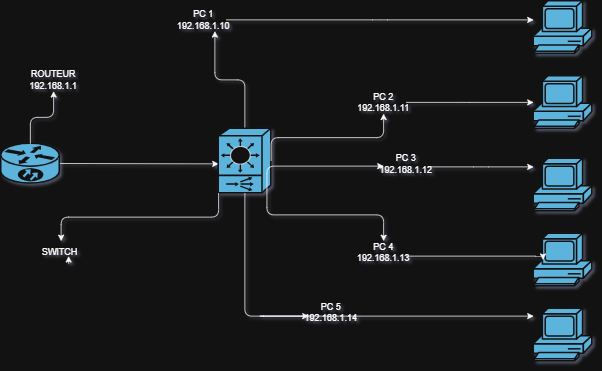

The diagram above was exported from draw.io. Its source (the exported page's mxGraphModel, read from the mxfile embedded in the PNG):
<mxGraphModel dx="825" dy="766" grid="1" gridSize="10" guides="1" tooltips="1" connect="1" arrows="1" fold="1" page="1" pageScale="1" pageWidth="850" pageHeight="1100" math="0" shadow="1">
  <root>
    <mxCell id="0" />
    <mxCell id="1" parent="0" />
    <mxCell id="3Pfj39zjbOrV2LlnWnXO-1" parent="1" style="html=1;pointerEvents=1;dashed=0;fillColor=#036897;strokeColor=#ffffff;strokeWidth=2;verticalLabelPosition=bottom;verticalAlign=top;align=center;outlineConnect=0;shape=mxgraph.cisco.computers_and_peripherals.pc;labelPerimeter=1;rounded=1;roundedPerimeter=1;" value="" vertex="1">
      <mxGeometry height="70" width="78" x="720" y="20" as="geometry" />
    </mxCell>
    <mxCell id="3Pfj39zjbOrV2LlnWnXO-2" parent="1" style="html=1;pointerEvents=1;dashed=0;fillColor=#036897;strokeColor=#ffffff;strokeWidth=2;verticalLabelPosition=bottom;verticalAlign=top;align=center;outlineConnect=0;shape=mxgraph.cisco.computers_and_peripherals.pc;labelPerimeter=1;rounded=1;roundedPerimeter=1;" value="" vertex="1">
      <mxGeometry height="70" width="78" x="720" y="120" as="geometry" />
    </mxCell>
    <mxCell id="3Pfj39zjbOrV2LlnWnXO-3" parent="1" style="html=1;pointerEvents=1;dashed=0;fillColor=#036897;strokeColor=#ffffff;strokeWidth=2;verticalLabelPosition=bottom;verticalAlign=top;align=center;outlineConnect=0;shape=mxgraph.cisco.computers_and_peripherals.pc;labelPerimeter=1;rounded=1;roundedPerimeter=1;" value="" vertex="1">
      <mxGeometry height="70" width="78" x="720" y="230" as="geometry" />
    </mxCell>
    <mxCell id="3Pfj39zjbOrV2LlnWnXO-4" parent="1" style="html=1;pointerEvents=1;dashed=0;fillColor=#036897;strokeColor=#ffffff;strokeWidth=2;verticalLabelPosition=bottom;verticalAlign=top;align=center;outlineConnect=0;shape=mxgraph.cisco.computers_and_peripherals.pc;labelPerimeter=1;rounded=1;roundedPerimeter=1;" value="" vertex="1">
      <mxGeometry height="70" width="78" x="720" y="330" as="geometry" />
    </mxCell>
    <mxCell id="3Pfj39zjbOrV2LlnWnXO-5" parent="1" style="html=1;pointerEvents=1;dashed=0;fillColor=#036897;strokeColor=#ffffff;strokeWidth=2;verticalLabelPosition=bottom;verticalAlign=top;align=center;outlineConnect=0;shape=mxgraph.cisco.computers_and_peripherals.pc;labelPerimeter=1;rounded=1;roundedPerimeter=1;" value="" vertex="1">
      <mxGeometry height="70" width="78" x="720" y="430" as="geometry" />
    </mxCell>
    <mxCell id="3Pfj39zjbOrV2LlnWnXO-27" edge="1" parent="1" source="3Pfj39zjbOrV2LlnWnXO-6" style="edgeStyle=elbowEdgeStyle;rounded=1;orthogonalLoop=1;jettySize=auto;elbow=vertical;html=1;exitX=1;exitY=0.5;exitDx=0;exitDy=0;exitPerimeter=0;defaultLabelBackgroundColor=page;" target="3Pfj39zjbOrV2LlnWnXO-7">
      <mxGeometry relative="1" as="geometry" />
    </mxCell>
    <mxCell id="3Pfj39zjbOrV2LlnWnXO-31" edge="1" parent="1" source="3Pfj39zjbOrV2LlnWnXO-32" style="edgeStyle=elbowEdgeStyle;rounded=1;orthogonalLoop=1;jettySize=auto;elbow=vertical;html=1;defaultLabelBackgroundColor=page;">
      <mxGeometry relative="1" as="geometry">
        <mxPoint x="80" y="140" as="targetPoint" />
      </mxGeometry>
    </mxCell>
    <mxCell id="3Pfj39zjbOrV2LlnWnXO-6" parent="1" style="strokeColor=#ffffff;html=1;pointerEvents=1;dashed=0;fillColor=#036897;strokeWidth=2;verticalLabelPosition=bottom;verticalAlign=top;align=center;outlineConnect=0;shape=mxgraph.cisco.routers.10700;labelPerimeter=1;rounded=1;roundedPerimeter=1;" value="" vertex="1">
      <mxGeometry height="53" width="78" x="10" y="210" as="geometry" />
    </mxCell>
    <mxCell id="3Pfj39zjbOrV2LlnWnXO-8" edge="1" parent="1" source="3Pfj39zjbOrV2LlnWnXO-16" style="edgeStyle=elbowEdgeStyle;rounded=1;orthogonalLoop=1;jettySize=auto;elbow=vertical;html=1;defaultLabelBackgroundColor=page;" target="3Pfj39zjbOrV2LlnWnXO-1">
      <mxGeometry relative="1" x="0.0687" as="geometry">
        <Array as="points" />
      </mxGeometry>
    </mxCell>
    <mxCell id="3Pfj39zjbOrV2LlnWnXO-9" edge="1" parent="1" source="3Pfj39zjbOrV2LlnWnXO-19" style="edgeStyle=elbowEdgeStyle;rounded=1;orthogonalLoop=1;jettySize=auto;elbow=vertical;html=1;defaultLabelBackgroundColor=page;" target="3Pfj39zjbOrV2LlnWnXO-2">
      <mxGeometry relative="1" as="geometry">
        <Array as="points" />
      </mxGeometry>
    </mxCell>
    <mxCell id="3Pfj39zjbOrV2LlnWnXO-10" edge="1" parent="1" source="3Pfj39zjbOrV2LlnWnXO-21" style="edgeStyle=elbowEdgeStyle;rounded=1;orthogonalLoop=1;jettySize=auto;elbow=vertical;html=1;defaultLabelBackgroundColor=page;" target="3Pfj39zjbOrV2LlnWnXO-3">
      <mxGeometry relative="1" as="geometry">
        <Array as="points" />
      </mxGeometry>
    </mxCell>
    <mxCell id="3Pfj39zjbOrV2LlnWnXO-12" edge="1" parent="1" source="3Pfj39zjbOrV2LlnWnXO-25" style="edgeStyle=elbowEdgeStyle;rounded=1;orthogonalLoop=1;jettySize=auto;elbow=vertical;html=1;defaultLabelBackgroundColor=page;" target="3Pfj39zjbOrV2LlnWnXO-5">
      <mxGeometry relative="1" x="-0.0638" as="geometry">
        <Array as="points">
          <mxPoint x="350" y="440" />
        </Array>
      </mxGeometry>
    </mxCell>
    <mxCell id="3Pfj39zjbOrV2LlnWnXO-18" edge="1" parent="1" source="3Pfj39zjbOrV2LlnWnXO-7" style="edgeStyle=elbowEdgeStyle;rounded=1;orthogonalLoop=1;jettySize=auto;elbow=vertical;html=1;exitX=0.5;exitY=0;exitDx=0;exitDy=0;exitPerimeter=0;entryX=0.75;entryY=1;entryDx=0;entryDy=0;defaultLabelBackgroundColor=page;" target="3Pfj39zjbOrV2LlnWnXO-16">
      <mxGeometry relative="1" as="geometry" />
    </mxCell>
    <mxCell id="3Pfj39zjbOrV2LlnWnXO-28" edge="1" parent="1" source="3Pfj39zjbOrV2LlnWnXO-29" style="edgeStyle=elbowEdgeStyle;rounded=1;orthogonalLoop=1;jettySize=auto;elbow=vertical;html=1;defaultLabelBackgroundColor=page;">
      <mxGeometry relative="1" as="geometry">
        <mxPoint x="100" y="360" as="targetPoint" />
      </mxGeometry>
    </mxCell>
    <mxCell id="3Pfj39zjbOrV2LlnWnXO-7" parent="1" style="strokeColor=#ffffff;html=1;pointerEvents=1;dashed=0;fillColor=#036897;strokeWidth=2;verticalLabelPosition=bottom;verticalAlign=top;align=center;outlineConnect=0;shape=mxgraph.cisco.switches.content_switch;labelPerimeter=1;rounded=1;roundedPerimeter=1;" value="" vertex="1">
      <mxGeometry height="86" width="70" x="300" y="190" as="geometry" />
    </mxCell>
    <mxCell id="3Pfj39zjbOrV2LlnWnXO-11" edge="1" parent="1" source="3Pfj39zjbOrV2LlnWnXO-23" style="edgeStyle=elbowEdgeStyle;rounded=1;orthogonalLoop=1;jettySize=auto;elbow=vertical;html=1;entryX=0.16;entryY=0.5;entryDx=0;entryDy=0;entryPerimeter=0;defaultLabelBackgroundColor=page;" target="3Pfj39zjbOrV2LlnWnXO-4">
      <mxGeometry relative="1" x="-0.0535" as="geometry">
        <Array as="points">
          <mxPoint x="670" y="360" />
          <mxPoint x="440" y="320" />
          <mxPoint x="410" y="360" />
        </Array>
      </mxGeometry>
    </mxCell>
    <mxCell id="3Pfj39zjbOrV2LlnWnXO-16" parent="1" style="text;html=1;whiteSpace=wrap;strokeColor=none;fillColor=none;align=center;verticalAlign=middle;rounded=1;roundedPerimeter=1;" value="&lt;div&gt;PC 1&lt;/div&gt;&lt;div&gt;192.168.1.10&lt;/div&gt;" vertex="1">
      <mxGeometry height="30" width="60" x="250" y="30" as="geometry" />
    </mxCell>
    <mxCell id="3Pfj39zjbOrV2LlnWnXO-20" edge="1" parent="1" source="3Pfj39zjbOrV2LlnWnXO-7" style="edgeStyle=elbowEdgeStyle;rounded=1;orthogonalLoop=1;jettySize=auto;elbow=vertical;html=1;exitX=1;exitY=0.5;exitDx=0;exitDy=0;exitPerimeter=0;defaultLabelBackgroundColor=page;" target="3Pfj39zjbOrV2LlnWnXO-19" value="">
      <mxGeometry relative="1" as="geometry">
        <Array as="points" />
        <mxPoint x="370" y="233" as="sourcePoint" />
        <mxPoint x="720" y="150" as="targetPoint" />
      </mxGeometry>
    </mxCell>
    <mxCell id="3Pfj39zjbOrV2LlnWnXO-19" parent="1" style="text;html=1;whiteSpace=wrap;strokeColor=none;fillColor=none;align=center;verticalAlign=middle;rounded=1;roundedPerimeter=1;" value="PC 2&lt;div&gt;192.168.1.11&lt;/div&gt;" vertex="1">
      <mxGeometry height="30" width="60" x="490" y="140" as="geometry" />
    </mxCell>
    <mxCell id="3Pfj39zjbOrV2LlnWnXO-22" edge="1" parent="1" source="3Pfj39zjbOrV2LlnWnXO-7" style="edgeStyle=elbowEdgeStyle;rounded=1;orthogonalLoop=1;jettySize=auto;elbow=vertical;html=1;exitX=0.92;exitY=0.94;exitDx=0;exitDy=0;exitPerimeter=0;defaultLabelBackgroundColor=page;" target="3Pfj39zjbOrV2LlnWnXO-21" value="">
      <mxGeometry relative="1" as="geometry">
        <Array as="points">
          <mxPoint x="400" y="240" />
        </Array>
        <mxPoint x="364" y="271" as="sourcePoint" />
        <mxPoint x="720" y="240" as="targetPoint" />
      </mxGeometry>
    </mxCell>
    <mxCell id="3Pfj39zjbOrV2LlnWnXO-21" parent="1" style="text;html=1;whiteSpace=wrap;strokeColor=none;fillColor=none;align=center;verticalAlign=middle;rounded=1;roundedPerimeter=1;" value="PC 3&lt;div&gt;192.168.1.12&lt;/div&gt;" vertex="1">
      <mxGeometry height="30" width="60" x="520" y="221.5" as="geometry" />
    </mxCell>
    <mxCell id="3Pfj39zjbOrV2LlnWnXO-24" edge="1" parent="1" source="3Pfj39zjbOrV2LlnWnXO-7" style="edgeStyle=elbowEdgeStyle;rounded=1;orthogonalLoop=1;jettySize=auto;elbow=vertical;html=1;exitX=0.92;exitY=0.94;exitDx=0;exitDy=0;exitPerimeter=0;defaultLabelBackgroundColor=page;" target="3Pfj39zjbOrV2LlnWnXO-23" value="">
      <mxGeometry relative="1" x="-0.0535" as="geometry">
        <Array as="points" />
        <mxPoint x="364" y="271" as="sourcePoint" />
        <mxPoint x="732" y="365" as="targetPoint" />
      </mxGeometry>
    </mxCell>
    <mxCell id="3Pfj39zjbOrV2LlnWnXO-23" parent="1" style="text;html=1;whiteSpace=wrap;strokeColor=none;fillColor=none;align=center;verticalAlign=middle;rounded=1;roundedPerimeter=1;" value="PC 4&lt;div&gt;192.168.1.13&lt;/div&gt;" vertex="1">
      <mxGeometry height="30" width="60" x="490" y="340" as="geometry" />
    </mxCell>
    <mxCell id="3Pfj39zjbOrV2LlnWnXO-26" edge="1" parent="1" source="3Pfj39zjbOrV2LlnWnXO-7" style="edgeStyle=elbowEdgeStyle;rounded=1;orthogonalLoop=1;jettySize=auto;elbow=vertical;html=1;exitX=0.5;exitY=1;exitDx=0;exitDy=0;exitPerimeter=0;defaultLabelBackgroundColor=page;" target="3Pfj39zjbOrV2LlnWnXO-25" value="">
      <mxGeometry relative="1" x="-0.0638" as="geometry">
        <Array as="points">
          <mxPoint x="370" y="440" />
        </Array>
        <mxPoint x="335" y="276" as="sourcePoint" />
        <mxPoint x="720" y="440" as="targetPoint" />
      </mxGeometry>
    </mxCell>
    <mxCell id="3Pfj39zjbOrV2LlnWnXO-25" parent="1" style="text;html=1;whiteSpace=wrap;strokeColor=none;fillColor=none;align=center;verticalAlign=middle;rounded=1;roundedPerimeter=1;" value="PC 5&lt;div&gt;192.168.1.14&lt;/div&gt;" vertex="1">
      <mxGeometry height="30" width="60" x="420" y="420" as="geometry" />
    </mxCell>
    <mxCell id="3Pfj39zjbOrV2LlnWnXO-30" edge="1" parent="1" source="3Pfj39zjbOrV2LlnWnXO-7" style="edgeStyle=elbowEdgeStyle;rounded=1;orthogonalLoop=1;jettySize=auto;elbow=vertical;html=1;exitX=0;exitY=1;exitDx=0;exitDy=0;exitPerimeter=0;defaultLabelBackgroundColor=page;" target="3Pfj39zjbOrV2LlnWnXO-29" value="">
      <mxGeometry relative="1" as="geometry">
        <mxPoint x="300" y="276" as="sourcePoint" />
        <mxPoint x="100" y="360" as="targetPoint" />
      </mxGeometry>
    </mxCell>
    <mxCell id="3Pfj39zjbOrV2LlnWnXO-29" parent="1" style="text;html=1;whiteSpace=wrap;strokeColor=none;fillColor=none;align=center;verticalAlign=middle;rounded=1;roundedPerimeter=1;" value="SWITCH&amp;nbsp;" vertex="1">
      <mxGeometry height="30" width="60" x="60" y="340" as="geometry" />
    </mxCell>
    <mxCell id="3Pfj39zjbOrV2LlnWnXO-33" edge="1" parent="1" source="3Pfj39zjbOrV2LlnWnXO-6" style="edgeStyle=elbowEdgeStyle;rounded=1;orthogonalLoop=1;jettySize=auto;elbow=vertical;html=1;exitX=0.5;exitY=0;exitDx=0;exitDy=0;exitPerimeter=0;defaultLabelBackgroundColor=page;" target="3Pfj39zjbOrV2LlnWnXO-32" value="">
      <mxGeometry relative="1" as="geometry">
        <mxPoint x="49" y="210" as="sourcePoint" />
        <mxPoint x="80" y="140" as="targetPoint" />
      </mxGeometry>
    </mxCell>
    <mxCell id="3Pfj39zjbOrV2LlnWnXO-32" parent="1" style="text;html=1;whiteSpace=wrap;strokeColor=none;fillColor=none;align=center;verticalAlign=middle;rounded=1;roundedPerimeter=1;" value="ROUTEUR&lt;br&gt;192.168.1.1" vertex="1">
      <mxGeometry height="30" width="60" x="50" y="110" as="geometry" />
    </mxCell>
  </root>
</mxGraphModel>